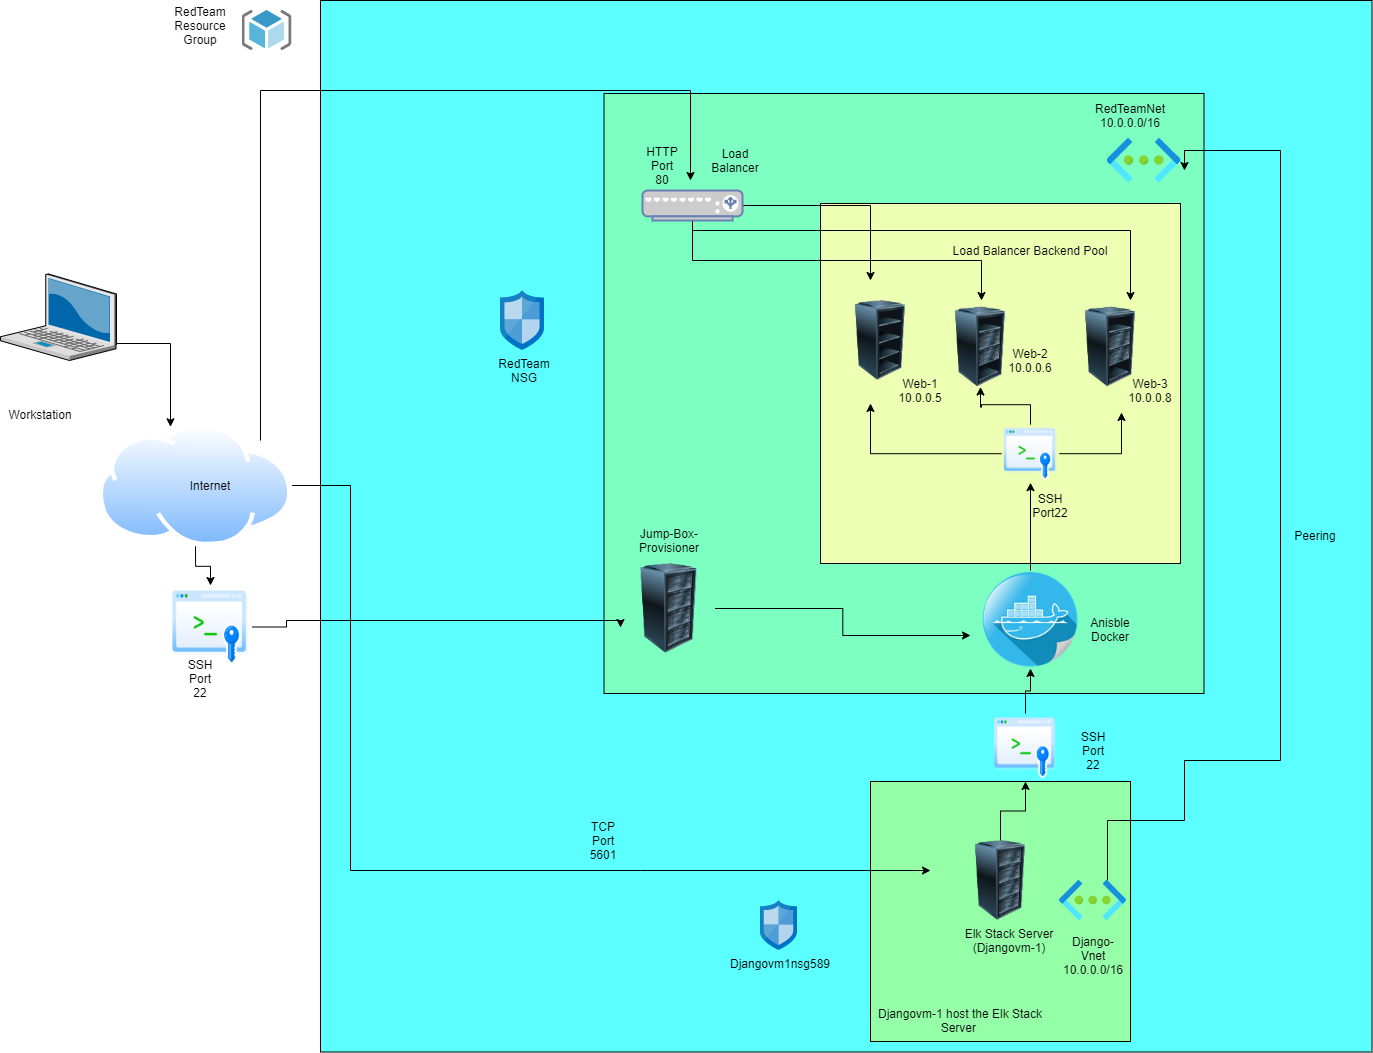

The diagram above was exported from draw.io. Its source (the exported page's mxGraphModel, read from the mxfile embedded in the PNG):
<mxGraphModel dx="1422" dy="762" grid="1" gridSize="10" guides="1" tooltips="1" connect="1" arrows="1" fold="1" page="1" pageScale="1" pageWidth="1169" pageHeight="826" math="0" shadow="0">
  <root>
    <mxCell id="0" />
    <mxCell id="1" parent="0" />
    <mxCell id="Bm0rr17AfrjHsW5B5T6E-20" style="edgeStyle=orthogonalEdgeStyle;rounded=0;orthogonalLoop=1;jettySize=auto;html=1;" edge="1" parent="1" source="Bm0rr17AfrjHsW5B5T6E-1" target="Bm0rr17AfrjHsW5B5T6E-12">
      <mxGeometry relative="1" as="geometry">
        <Array as="points">
          <mxPoint x="220" y="363" />
        </Array>
      </mxGeometry>
    </mxCell>
    <mxCell id="Bm0rr17AfrjHsW5B5T6E-1" value="" style="verticalLabelPosition=bottom;aspect=fixed;html=1;verticalAlign=top;strokeColor=none;align=center;outlineConnect=0;shape=mxgraph.citrix.laptop_2;" vertex="1" parent="1">
      <mxGeometry x="50" y="293.5" width="116" height="86.5" as="geometry" />
    </mxCell>
    <mxCell id="Bm0rr17AfrjHsW5B5T6E-2" value="" style="whiteSpace=wrap;html=1;aspect=fixed;fillColor=#5CFFFF;" vertex="1" parent="1">
      <mxGeometry x="370" y="20" width="1051.52" height="1051.52" as="geometry" />
    </mxCell>
    <mxCell id="Bm0rr17AfrjHsW5B5T6E-3" value="" style="whiteSpace=wrap;html=1;aspect=fixed;fillColor=#7DFFC2;" vertex="1" parent="1">
      <mxGeometry x="653.5" y="113" width="600" height="600" as="geometry" />
    </mxCell>
    <mxCell id="Bm0rr17AfrjHsW5B5T6E-4" value="" style="whiteSpace=wrap;html=1;aspect=fixed;fillColor=#94FFA6;" vertex="1" parent="1">
      <mxGeometry x="920" y="801" width="260" height="260" as="geometry" />
    </mxCell>
    <mxCell id="Bm0rr17AfrjHsW5B5T6E-61" value="" style="edgeStyle=orthogonalEdgeStyle;rounded=0;orthogonalLoop=1;jettySize=auto;html=1;" edge="1" parent="1" source="Bm0rr17AfrjHsW5B5T6E-5">
      <mxGeometry relative="1" as="geometry">
        <mxPoint x="1020" y="655" as="targetPoint" />
      </mxGeometry>
    </mxCell>
    <mxCell id="Bm0rr17AfrjHsW5B5T6E-5" value="" style="image;html=1;image=img/lib/clip_art/computers/Server_Rack_128x128.png;fillColor=#94FFA6;" vertex="1" parent="1">
      <mxGeometry x="672.5" y="583" width="92" height="90" as="geometry" />
    </mxCell>
    <mxCell id="Bm0rr17AfrjHsW5B5T6E-6" value="" style="whiteSpace=wrap;html=1;aspect=fixed;fillColor=#EDFFB3;" vertex="1" parent="1">
      <mxGeometry x="870" y="223" width="360" height="360" as="geometry" />
    </mxCell>
    <mxCell id="Bm0rr17AfrjHsW5B5T6E-7" value="" style="image;html=1;image=img/lib/clip_art/computers/Server_Rack_Partial_128x128.png;fillColor=#EDFFB3;" vertex="1" parent="1">
      <mxGeometry x="1000" y="326.5" width="60" height="80" as="geometry" />
    </mxCell>
    <mxCell id="Bm0rr17AfrjHsW5B5T6E-8" value="" style="image;html=1;image=img/lib/clip_art/computers/Server_Rack_Partial_128x128.png;fillColor=#EDFFB3;" vertex="1" parent="1">
      <mxGeometry x="1120" y="326.5" width="80" height="80" as="geometry" />
    </mxCell>
    <mxCell id="Bm0rr17AfrjHsW5B5T6E-68" value="" style="edgeStyle=orthogonalEdgeStyle;rounded=0;orthogonalLoop=1;jettySize=auto;html=1;" edge="1" parent="1" source="Bm0rr17AfrjHsW5B5T6E-9" target="Bm0rr17AfrjHsW5B5T6E-67">
      <mxGeometry relative="1" as="geometry" />
    </mxCell>
    <mxCell id="Bm0rr17AfrjHsW5B5T6E-9" value="" style="shape=image;html=1;verticalAlign=top;verticalLabelPosition=bottom;labelBackgroundColor=#ffffff;imageAspect=0;aspect=fixed;image=https://cdn4.iconfinder.com/data/icons/social-network-round-gloss-shine/128/docker-icon_copy.png;fillColor=#EDFFB3;" vertex="1" parent="1">
      <mxGeometry x="1031" y="590" width="98" height="98" as="geometry" />
    </mxCell>
    <mxCell id="Bm0rr17AfrjHsW5B5T6E-48" value="" style="edgeStyle=orthogonalEdgeStyle;rounded=0;orthogonalLoop=1;jettySize=auto;html=1;" edge="1" parent="1" source="Bm0rr17AfrjHsW5B5T6E-10" target="Bm0rr17AfrjHsW5B5T6E-83">
      <mxGeometry relative="1" as="geometry">
        <mxPoint x="1070" y="690" as="targetPoint" />
      </mxGeometry>
    </mxCell>
    <mxCell id="Bm0rr17AfrjHsW5B5T6E-10" value="" style="image;html=1;image=img/lib/clip_art/computers/Server_Rack_128x128.png;fillColor=#EDFFB3;" vertex="1" parent="1">
      <mxGeometry x="1010" y="860" width="80" height="80" as="geometry" />
    </mxCell>
    <mxCell id="Bm0rr17AfrjHsW5B5T6E-22" style="edgeStyle=orthogonalEdgeStyle;rounded=0;orthogonalLoop=1;jettySize=auto;html=1;" edge="1" parent="1" source="Bm0rr17AfrjHsW5B5T6E-12">
      <mxGeometry relative="1" as="geometry">
        <mxPoint x="980" y="890" as="targetPoint" />
        <Array as="points">
          <mxPoint x="400" y="505" />
          <mxPoint x="400" y="890" />
          <mxPoint x="690" y="890" />
        </Array>
      </mxGeometry>
    </mxCell>
    <mxCell id="Bm0rr17AfrjHsW5B5T6E-50" value="" style="edgeStyle=orthogonalEdgeStyle;rounded=0;orthogonalLoop=1;jettySize=auto;html=1;" edge="1" parent="1" source="Bm0rr17AfrjHsW5B5T6E-12">
      <mxGeometry relative="1" as="geometry">
        <mxPoint x="740" y="200" as="targetPoint" />
        <Array as="points">
          <mxPoint x="310" y="110" />
          <mxPoint x="740" y="110" />
          <mxPoint x="740" y="200" />
        </Array>
      </mxGeometry>
    </mxCell>
    <mxCell id="Bm0rr17AfrjHsW5B5T6E-91" value="" style="edgeStyle=orthogonalEdgeStyle;rounded=0;orthogonalLoop=1;jettySize=auto;html=1;" edge="1" parent="1" source="Bm0rr17AfrjHsW5B5T6E-12" target="Bm0rr17AfrjHsW5B5T6E-89">
      <mxGeometry relative="1" as="geometry" />
    </mxCell>
    <mxCell id="Bm0rr17AfrjHsW5B5T6E-12" value="" style="aspect=fixed;perimeter=ellipsePerimeter;html=1;align=center;shadow=0;dashed=0;spacingTop=3;image;image=img/lib/active_directory/internet_cloud.svg;fillColor=#EDFFB3;" vertex="1" parent="1">
      <mxGeometry x="148.47" y="444.19" width="193.05" height="121.62" as="geometry" />
    </mxCell>
    <mxCell id="Bm0rr17AfrjHsW5B5T6E-57" value="" style="edgeStyle=orthogonalEdgeStyle;rounded=0;orthogonalLoop=1;jettySize=auto;html=1;" edge="1" parent="1" source="Bm0rr17AfrjHsW5B5T6E-13">
      <mxGeometry relative="1" as="geometry">
        <mxPoint x="1180" y="320" as="targetPoint" />
        <Array as="points">
          <mxPoint x="742" y="250" />
          <mxPoint x="1180" y="250" />
        </Array>
      </mxGeometry>
    </mxCell>
    <mxCell id="Bm0rr17AfrjHsW5B5T6E-59" value="" style="edgeStyle=orthogonalEdgeStyle;rounded=0;orthogonalLoop=1;jettySize=auto;html=1;" edge="1" parent="1" source="Bm0rr17AfrjHsW5B5T6E-13">
      <mxGeometry relative="1" as="geometry">
        <mxPoint x="1031" y="320" as="targetPoint" />
        <Array as="points">
          <mxPoint x="742" y="280" />
          <mxPoint x="1031" y="280" />
        </Array>
      </mxGeometry>
    </mxCell>
    <mxCell id="Bm0rr17AfrjHsW5B5T6E-64" value="" style="edgeStyle=orthogonalEdgeStyle;rounded=0;orthogonalLoop=1;jettySize=auto;html=1;" edge="1" parent="1" source="Bm0rr17AfrjHsW5B5T6E-13">
      <mxGeometry relative="1" as="geometry">
        <mxPoint x="920" y="300" as="targetPoint" />
      </mxGeometry>
    </mxCell>
    <mxCell id="Bm0rr17AfrjHsW5B5T6E-13" value="" style="fontColor=#0066CC;verticalAlign=top;verticalLabelPosition=bottom;labelPosition=center;align=center;html=1;outlineConnect=0;fillColor=#CCCCCC;strokeColor=#6881B3;gradientColor=none;gradientDirection=north;strokeWidth=2;shape=mxgraph.networks.load_balancer;" vertex="1" parent="1">
      <mxGeometry x="692" y="210" width="100" height="30" as="geometry" />
    </mxCell>
    <mxCell id="Bm0rr17AfrjHsW5B5T6E-14" value="" style="aspect=fixed;html=1;points=[];align=center;image;fontSize=12;image=img/lib/mscae/ResourceGroup.svg;fillColor=#D58CFF;" vertex="1" parent="1">
      <mxGeometry x="291.52" y="30" width="50" height="40" as="geometry" />
    </mxCell>
    <mxCell id="Bm0rr17AfrjHsW5B5T6E-31" style="edgeStyle=orthogonalEdgeStyle;rounded=0;orthogonalLoop=1;jettySize=auto;html=1;" edge="1" parent="1" source="Bm0rr17AfrjHsW5B5T6E-15">
      <mxGeometry relative="1" as="geometry">
        <mxPoint x="1234" y="190" as="targetPoint" />
        <Array as="points">
          <mxPoint x="1157" y="840" />
          <mxPoint x="1234" y="840" />
          <mxPoint x="1234" y="780" />
          <mxPoint x="1330" y="780" />
          <mxPoint x="1330" y="170" />
          <mxPoint x="1234" y="170" />
        </Array>
      </mxGeometry>
    </mxCell>
    <mxCell id="Bm0rr17AfrjHsW5B5T6E-15" value="" style="aspect=fixed;html=1;points=[];align=center;image;fontSize=12;image=img/lib/azure2/networking/Virtual_Networks.svg;fillColor=#EDFFB3;" vertex="1" parent="1">
      <mxGeometry x="1109" y="900" width="67" height="40" as="geometry" />
    </mxCell>
    <mxCell id="Bm0rr17AfrjHsW5B5T6E-16" value="" style="aspect=fixed;html=1;points=[];align=center;image;fontSize=12;image=img/lib/azure2/networking/Virtual_Networks.svg;fillColor=#EDFFB3;" vertex="1" parent="1">
      <mxGeometry x="1156.5" y="158.06" width="73.5" height="43.88" as="geometry" />
    </mxCell>
    <mxCell id="Bm0rr17AfrjHsW5B5T6E-17" value="" style="aspect=fixed;html=1;points=[];align=center;image;fontSize=12;image=img/lib/mscae/Network_Security_Groups_Classic.svg;fillColor=#5CFFFF;" vertex="1" parent="1">
      <mxGeometry x="550" y="310" width="44.4" height="60" as="geometry" />
    </mxCell>
    <mxCell id="Bm0rr17AfrjHsW5B5T6E-18" value="" style="aspect=fixed;html=1;points=[];align=center;image;fontSize=12;image=img/lib/mscae/Network_Security_Groups_Classic.svg;fillColor=#5CFFFF;" vertex="1" parent="1">
      <mxGeometry x="810" y="920" width="37" height="50" as="geometry" />
    </mxCell>
    <mxCell id="Bm0rr17AfrjHsW5B5T6E-32" value="Peering" style="text;html=1;strokeColor=none;fillColor=none;align=center;verticalAlign=middle;whiteSpace=wrap;rounded=0;" vertex="1" parent="1">
      <mxGeometry x="1330" y="535" width="70" height="40" as="geometry" />
    </mxCell>
    <mxCell id="Bm0rr17AfrjHsW5B5T6E-34" value="RedTeamNet&lt;br&gt;10.0.0.0/16" style="text;html=1;strokeColor=none;fillColor=none;align=center;verticalAlign=middle;whiteSpace=wrap;rounded=0;" vertex="1" parent="1">
      <mxGeometry x="1120" y="100" width="120" height="70" as="geometry" />
    </mxCell>
    <mxCell id="Bm0rr17AfrjHsW5B5T6E-35" value="SSH Port 22&lt;br&gt;" style="text;html=1;strokeColor=none;fillColor=none;align=center;verticalAlign=middle;whiteSpace=wrap;rounded=0;" vertex="1" parent="1">
      <mxGeometry x="230" y="688" width="40" height="20" as="geometry" />
    </mxCell>
    <mxCell id="Bm0rr17AfrjHsW5B5T6E-36" value="Load Balancer Backend Pool" style="text;html=1;strokeColor=none;fillColor=none;align=center;verticalAlign=middle;whiteSpace=wrap;rounded=0;" vertex="1" parent="1">
      <mxGeometry x="970" y="260" width="220" height="20" as="geometry" />
    </mxCell>
    <mxCell id="Bm0rr17AfrjHsW5B5T6E-41" value="Internet" style="text;html=1;strokeColor=none;fillColor=none;align=center;verticalAlign=middle;whiteSpace=wrap;rounded=0;" vertex="1" parent="1">
      <mxGeometry x="240" y="495" width="40" height="20" as="geometry" />
    </mxCell>
    <mxCell id="Bm0rr17AfrjHsW5B5T6E-42" value="Workstation" style="text;html=1;strokeColor=none;fillColor=none;align=center;verticalAlign=middle;whiteSpace=wrap;rounded=0;" vertex="1" parent="1">
      <mxGeometry x="70" y="424.19" width="40" height="20" as="geometry" />
    </mxCell>
    <mxCell id="Bm0rr17AfrjHsW5B5T6E-44" value="Django-Vnet&lt;br&gt;10.0.0.0/16" style="text;html=1;strokeColor=none;fillColor=none;align=center;verticalAlign=middle;whiteSpace=wrap;rounded=0;" vertex="1" parent="1">
      <mxGeometry x="1122.5" y="965" width="40" height="20" as="geometry" />
    </mxCell>
    <mxCell id="Bm0rr17AfrjHsW5B5T6E-62" value="" style="image;html=1;image=img/lib/clip_art/computers/Server_Rack_Empty_128x128.png;fillColor=#5CFFFF;" vertex="1" parent="1">
      <mxGeometry x="890" y="320" width="80" height="80" as="geometry" />
    </mxCell>
    <mxCell id="Bm0rr17AfrjHsW5B5T6E-65" value="HTTP Port 80" style="text;html=1;strokeColor=none;fillColor=none;align=center;verticalAlign=middle;whiteSpace=wrap;rounded=0;" vertex="1" parent="1">
      <mxGeometry x="692" y="175" width="40" height="20" as="geometry" />
    </mxCell>
    <mxCell id="Bm0rr17AfrjHsW5B5T6E-66" value="Load Balancer" style="text;html=1;strokeColor=none;fillColor=none;align=center;verticalAlign=middle;whiteSpace=wrap;rounded=0;" vertex="1" parent="1">
      <mxGeometry x="764.5" y="170" width="40" height="20" as="geometry" />
    </mxCell>
    <mxCell id="Bm0rr17AfrjHsW5B5T6E-69" value="" style="edgeStyle=orthogonalEdgeStyle;rounded=0;orthogonalLoop=1;jettySize=auto;html=1;" edge="1" parent="1" source="Bm0rr17AfrjHsW5B5T6E-67">
      <mxGeometry relative="1" as="geometry">
        <mxPoint x="920" y="423" as="targetPoint" />
      </mxGeometry>
    </mxCell>
    <mxCell id="Bm0rr17AfrjHsW5B5T6E-70" style="edgeStyle=orthogonalEdgeStyle;rounded=0;orthogonalLoop=1;jettySize=auto;html=1;" edge="1" parent="1" source="Bm0rr17AfrjHsW5B5T6E-67" target="Bm0rr17AfrjHsW5B5T6E-7">
      <mxGeometry relative="1" as="geometry" />
    </mxCell>
    <mxCell id="Bm0rr17AfrjHsW5B5T6E-72" value="" style="edgeStyle=orthogonalEdgeStyle;rounded=0;orthogonalLoop=1;jettySize=auto;html=1;" edge="1" parent="1" source="Bm0rr17AfrjHsW5B5T6E-67">
      <mxGeometry relative="1" as="geometry">
        <mxPoint x="1171" y="432" as="targetPoint" />
      </mxGeometry>
    </mxCell>
    <mxCell id="Bm0rr17AfrjHsW5B5T6E-67" value="" style="shape=image;html=1;verticalAlign=top;verticalLabelPosition=bottom;labelBackgroundColor=#ffffff;imageAspect=0;aspect=fixed;image=https://cdn2.iconfinder.com/data/icons/whcompare-blue-green-web-hosting-1/453/ssh-128.png;fillColor=#5CFFFF;" vertex="1" parent="1">
      <mxGeometry x="1051" y="444.19" width="58" height="58" as="geometry" />
    </mxCell>
    <mxCell id="Bm0rr17AfrjHsW5B5T6E-73" value="SSH&lt;br&gt;Port22&lt;br&gt;" style="text;html=1;strokeColor=none;fillColor=none;align=center;verticalAlign=middle;whiteSpace=wrap;rounded=0;" vertex="1" parent="1">
      <mxGeometry x="1080" y="515" width="40" height="20" as="geometry" />
    </mxCell>
    <mxCell id="Bm0rr17AfrjHsW5B5T6E-75" value="Anisble Docker&lt;br&gt;" style="text;html=1;strokeColor=none;fillColor=none;align=center;verticalAlign=middle;whiteSpace=wrap;rounded=0;" vertex="1" parent="1">
      <mxGeometry x="1140" y="639" width="40" height="20" as="geometry" />
    </mxCell>
    <mxCell id="Bm0rr17AfrjHsW5B5T6E-76" value="Jump-Box-Provisioner" style="text;html=1;strokeColor=none;fillColor=none;align=center;verticalAlign=middle;whiteSpace=wrap;rounded=0;" vertex="1" parent="1">
      <mxGeometry x="698.5" y="550" width="40" height="20" as="geometry" />
    </mxCell>
    <mxCell id="Bm0rr17AfrjHsW5B5T6E-77" value="Web-1 10.0.0.5" style="text;html=1;strokeColor=none;fillColor=none;align=center;verticalAlign=middle;whiteSpace=wrap;rounded=0;" vertex="1" parent="1">
      <mxGeometry x="950" y="400" width="40" height="20" as="geometry" />
    </mxCell>
    <mxCell id="Bm0rr17AfrjHsW5B5T6E-81" value="Web-2&lt;br&gt;10.0.0.6" style="text;html=1;strokeColor=none;fillColor=none;align=center;verticalAlign=middle;whiteSpace=wrap;rounded=0;" vertex="1" parent="1">
      <mxGeometry x="1060" y="370" width="40" height="20" as="geometry" />
    </mxCell>
    <mxCell id="Bm0rr17AfrjHsW5B5T6E-82" value="Web-3&lt;br&gt;10.0.0.8" style="text;html=1;strokeColor=none;fillColor=none;align=center;verticalAlign=middle;whiteSpace=wrap;rounded=0;" vertex="1" parent="1">
      <mxGeometry x="1180" y="400" width="40" height="20" as="geometry" />
    </mxCell>
    <mxCell id="Bm0rr17AfrjHsW5B5T6E-85" value="" style="edgeStyle=orthogonalEdgeStyle;rounded=0;orthogonalLoop=1;jettySize=auto;html=1;" edge="1" parent="1" source="Bm0rr17AfrjHsW5B5T6E-83" target="Bm0rr17AfrjHsW5B5T6E-9">
      <mxGeometry relative="1" as="geometry" />
    </mxCell>
    <mxCell id="Bm0rr17AfrjHsW5B5T6E-83" value="" style="shape=image;html=1;verticalAlign=top;verticalLabelPosition=bottom;labelBackgroundColor=#ffffff;imageAspect=0;aspect=fixed;image=https://cdn2.iconfinder.com/data/icons/whcompare-blue-green-web-hosting-1/453/ssh-128.png;fillColor=#5CFFFF;" vertex="1" parent="1">
      <mxGeometry x="1041" y="733" width="68" height="68" as="geometry" />
    </mxCell>
    <mxCell id="Bm0rr17AfrjHsW5B5T6E-84" value="SSH Port 22" style="text;html=1;strokeColor=none;fillColor=none;align=center;verticalAlign=middle;whiteSpace=wrap;rounded=0;" vertex="1" parent="1">
      <mxGeometry x="1122.5" y="760" width="40" height="20" as="geometry" />
    </mxCell>
    <mxCell id="Bm0rr17AfrjHsW5B5T6E-88" value="TCP Port 5601" style="text;html=1;strokeColor=none;fillColor=none;align=center;verticalAlign=middle;whiteSpace=wrap;rounded=0;" vertex="1" parent="1">
      <mxGeometry x="632.5" y="850" width="40" height="20" as="geometry" />
    </mxCell>
    <mxCell id="Bm0rr17AfrjHsW5B5T6E-94" value="" style="edgeStyle=orthogonalEdgeStyle;rounded=0;orthogonalLoop=1;jettySize=auto;html=1;" edge="1" parent="1" source="Bm0rr17AfrjHsW5B5T6E-89">
      <mxGeometry relative="1" as="geometry">
        <mxPoint x="670" y="647" as="targetPoint" />
        <Array as="points">
          <mxPoint x="336" y="647" />
          <mxPoint x="336" y="640" />
        </Array>
      </mxGeometry>
    </mxCell>
    <mxCell id="Bm0rr17AfrjHsW5B5T6E-89" value="" style="shape=image;html=1;verticalAlign=top;verticalLabelPosition=bottom;labelBackgroundColor=#ffffff;imageAspect=0;aspect=fixed;image=https://cdn2.iconfinder.com/data/icons/whcompare-blue-green-web-hosting-1/453/ssh-128.png;fillColor=#D58CFF;" vertex="1" parent="1">
      <mxGeometry x="218.5" y="605" width="83" height="83" as="geometry" />
    </mxCell>
    <mxCell id="Bm0rr17AfrjHsW5B5T6E-92" value="Djangovm-1 host the Elk Stack Server&amp;nbsp;&lt;br&gt;" style="text;html=1;strokeColor=none;fillColor=none;align=center;verticalAlign=middle;whiteSpace=wrap;rounded=0;" vertex="1" parent="1">
      <mxGeometry x="920" y="1030" width="180" height="20" as="geometry" />
    </mxCell>
    <mxCell id="Bm0rr17AfrjHsW5B5T6E-96" value="RedTeam Resource Group" style="text;html=1;strokeColor=none;fillColor=none;align=center;verticalAlign=middle;whiteSpace=wrap;rounded=0;" vertex="1" parent="1">
      <mxGeometry x="230" y="30" width="40" height="30" as="geometry" />
    </mxCell>
    <mxCell id="Bm0rr17AfrjHsW5B5T6E-97" value="RedTeam NSG" style="text;html=1;strokeColor=none;fillColor=none;align=center;verticalAlign=middle;whiteSpace=wrap;rounded=0;" vertex="1" parent="1">
      <mxGeometry x="554.4" y="380" width="40" height="20" as="geometry" />
    </mxCell>
    <mxCell id="Bm0rr17AfrjHsW5B5T6E-98" value="Djangovm1nsg589" style="text;html=1;strokeColor=none;fillColor=none;align=center;verticalAlign=middle;whiteSpace=wrap;rounded=0;" vertex="1" parent="1">
      <mxGeometry x="810" y="965" width="40" height="35" as="geometry" />
    </mxCell>
    <mxCell id="Bm0rr17AfrjHsW5B5T6E-99" value="Elk Stack Server&lt;br&gt;(Djangovm-1)&lt;br&gt;" style="text;html=1;strokeColor=none;fillColor=none;align=center;verticalAlign=middle;whiteSpace=wrap;rounded=0;" vertex="1" parent="1">
      <mxGeometry x="989" y="950" width="140" height="20" as="geometry" />
    </mxCell>
  </root>
</mxGraphModel>